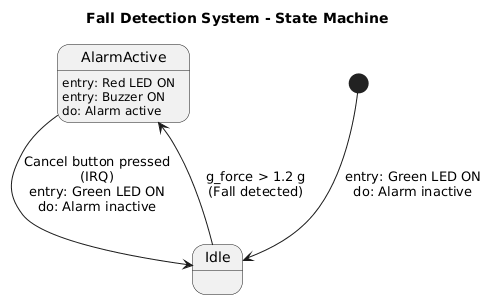

The diagram above was rendered by PlantUML. Its source (embedded in the PNG):
@startuml
title Fall Detection System - State Machine

[*] --> Idle : entry: Green LED ON\ndo: Alarm inactive

Idle --> AlarmActive : g_force > 1.2 g\n(Fall detected)

AlarmActive : entry: Red LED ON\nentry: Buzzer ON\ndo: Alarm active

AlarmActive --> Idle : Cancel button pressed\n(IRQ)\nentry: Green LED ON\ndo: Alarm inactive
@enduml